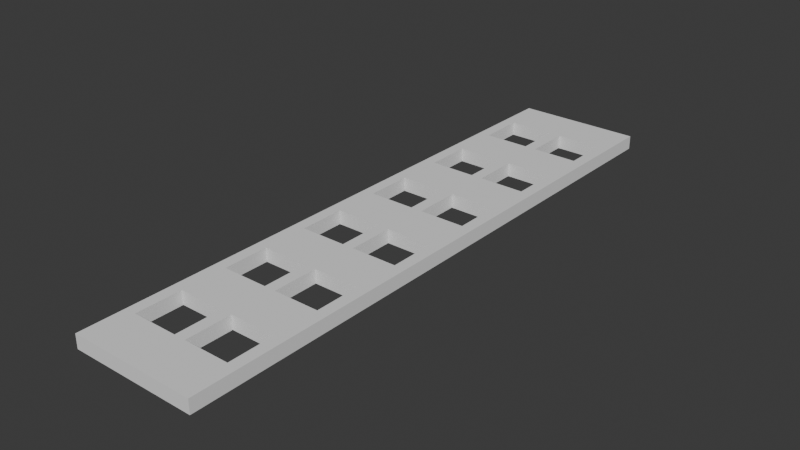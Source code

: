 # Source: Glass_Bridge.blend  (saved by Blender 4.3.34; exported with 4.5.12 LTS)
import bpy
from mathutils import Matrix  # noqa: F401  (used for matrix-valued properties, if any)

bpy.ops.wm.read_factory_settings(use_empty=True)
scene = bpy.context.scene
scene.name = 'Scene'

# ---- collections
col_collection = bpy.data.collections.new('Collection'); scene.collection.children.link(col_collection)

# ---- world
world_world = bpy.data.worlds.new('World'); scene.world = world_world
world_world.use_nodes = True; world_world.node_tree.nodes.clear()
_N = world_world.node_tree.nodes; _L = world_world.node_tree.links
n0 = _N.new('ShaderNodeOutputWorld'); n0.name = 'World Output'; n0.location = (300, 300)
n1 = _N.new('ShaderNodeBackground'); n1.name = 'Background'; n1.location = (10, 300)
n1.inputs[0].default_value = (0.05088, 0.05088, 0.05088, 1.0)
_L.new(n1.outputs[0], n0.inputs[0])
n0.is_active_output = True
world_world.color = (0.05088, 0.05088, 0.05088)
world_world.sun_shadow_jitter_overblur = 0.0

# ---- meshes
me_cube = bpy.data.meshes.new('Cube')
me_cube.from_pydata([(-1.0, -1.0, -0.3), (-1.0, -1.0, 0.3), (-1.0, 1.0, -0.3), (-1.0, 1.0, 0.3), (1.0, -1.0, -0.3), (1.0, -1.0, 0.3), (1.0, 1.0, -0.3), (1.0, 1.0, 0.3)], [], [(0, 1, 3, 2), (2, 3, 7, 6), (6, 7, 5, 4), (4, 5, 1, 0), (2, 6, 4, 0), (7, 3, 1, 5)])
_uv = me_cube.uv_layers.new(name='UVMap')
_uv.uv.foreach_set('vector', [0.4625, 0.0, 0.5375, 0.0, 0.5375, 0.25, 0.4625, 0.25, 0.4625, 0.25, 0.5375, 0.25, 0.5375, 0.5, 0.4625, 0.5, 0.4625, 0.5, 0.5375, 0.5, 0.5375, 0.75, 0.4625, 0.75, 0.4625, 0.75, 0.5375, 0.75, 0.5375, 1.0, 0.4625, 1.0, 0.125, 0.5, 0.375, 0.5, 0.375, 0.75, 0.125, 0.75, 0.625, 0.5, 0.875, 0.5, 0.875, 0.75, 0.625, 0.75])
me_cube.update()
me_cube_001 = bpy.data.meshes.new('Cube.001')
me_cube_001.from_pydata([(-0.25, -13.0, -0.3), (-0.25, -13.0, 0.3), (-0.25, 13.0, -0.3), (-0.25, 13.0, 0.3), (0.25, -13.0, -0.3), (0.25, -13.0, 0.3), (0.25, 13.0, -0.3), (0.25, 13.0, 0.3)], [], [(0, 1, 3, 2), (2, 3, 7, 6), (6, 7, 5, 4), (4, 5, 1, 0), (2, 6, 4, 0), (7, 3, 1, 5)])
_uv = me_cube_001.uv_layers.new(name='UVMap')
_uv.uv.foreach_set('vector', [0.4625, -3.0, 0.5375, -3.0, 0.5375, 0.25, 0.4625, 0.25, 0.4625, 0.25, 0.5375, 0.25, 0.5375, 0.3125, 0.4625, 0.3125, 0.4625, 0.5, 0.5375, 0.5, 0.5375, 3.75, 0.4625, 3.75, 0.4625, 0.9375, 0.5375, 0.9375, 0.5375, 1.0, 0.4625, 1.0, 0.125, 0.5, 0.1875, 0.5, 0.1875, 3.75, 0.125, 3.75, 0.8125, 0.5, 0.875, 0.5, 0.875, 3.75, 0.8125, 3.75])
me_cube_001.update()
me_cube_002 = bpy.data.meshes.new('Cube.002')
me_cube_002.from_pydata([(-1.0, -1.0, -0.3), (-1.0, -1.0, 0.3), (-1.0, 1.0, -0.3), (-1.0, 1.0, 0.3), (1.0, -1.0, -0.3), (1.0, -1.0, 0.3), (1.0, 1.0, -0.3), (1.0, 1.0, 0.3)], [], [(0, 1, 3, 2), (2, 3, 7, 6), (6, 7, 5, 4), (4, 5, 1, 0), (2, 6, 4, 0), (7, 3, 1, 5)])
_uv = me_cube_002.uv_layers.new(name='UVMap')
_uv.uv.foreach_set('vector', [0.4625, 0.0, 0.5375, 0.0, 0.5375, 0.25, 0.4625, 0.25, 0.4625, 0.25, 0.5375, 0.25, 0.5375, 0.5, 0.4625, 0.5, 0.4625, 0.5, 0.5375, 0.5, 0.5375, 0.75, 0.4625, 0.75, 0.4625, 0.75, 0.5375, 0.75, 0.5375, 1.0, 0.4625, 1.0, 0.125, 0.5, 0.375, 0.5, 0.375, 0.75, 0.125, 0.75, 0.625, 0.5, 0.875, 0.5, 0.875, 0.75, 0.625, 0.75])
me_cube_002.update()
me_cube_003 = bpy.data.meshes.new('Cube.003')
me_cube_003.from_pydata([(-0.25, -13.0, -0.3), (-0.25, -13.0, 0.3), (-0.25, 13.0, -0.3), (-0.25, 13.0, 0.3), (0.25, -13.0, -0.3), (0.25, -13.0, 0.3), (0.25, 13.0, -0.3), (0.25, 13.0, 0.3)], [], [(0, 1, 3, 2), (2, 3, 7, 6), (6, 7, 5, 4), (4, 5, 1, 0), (2, 6, 4, 0), (7, 3, 1, 5)])
_uv = me_cube_003.uv_layers.new(name='UVMap')
_uv.uv.foreach_set('vector', [0.4625, -3.0, 0.5375, -3.0, 0.5375, 0.25, 0.4625, 0.25, 0.4625, 0.25, 0.5375, 0.25, 0.5375, 0.3125, 0.4625, 0.3125, 0.4625, 0.5, 0.5375, 0.5, 0.5375, 3.75, 0.4625, 3.75, 0.4625, 0.9375, 0.5375, 0.9375, 0.5375, 1.0, 0.4625, 1.0, 0.125, 0.5, 0.1875, 0.5, 0.1875, 3.75, 0.125, 3.75, 0.8125, 0.5, 0.875, 0.5, 0.875, 3.75, 0.8125, 3.75])
me_cube_003.update()
me_cube_004 = bpy.data.meshes.new('Cube.004')
me_cube_004.from_pydata([(-0.25, -13.0, -0.3), (-0.25, -13.0, 0.3), (-0.25, 13.0, -0.3), (-0.25, 13.0, 0.3), (0.25, -13.0, -0.3), (0.25, -13.0, 0.3), (0.25, 13.0, -0.3), (0.25, 13.0, 0.3)], [], [(0, 1, 3, 2), (2, 3, 7, 6), (6, 7, 5, 4), (4, 5, 1, 0), (2, 6, 4, 0), (7, 3, 1, 5)])
_uv = me_cube_004.uv_layers.new(name='UVMap')
_uv.uv.foreach_set('vector', [0.4625, -3.0, 0.5375, -3.0, 0.5375, 0.25, 0.4625, 0.25, 0.4625, 0.25, 0.5375, 0.25, 0.5375, 0.3125, 0.4625, 0.3125, 0.4625, 0.5, 0.5375, 0.5, 0.5375, 3.75, 0.4625, 3.75, 0.4625, 0.9375, 0.5375, 0.9375, 0.5375, 1.0, 0.4625, 1.0, 0.125, 0.5, 0.1875, 0.5, 0.1875, 3.75, 0.125, 3.75, 0.8125, 0.5, 0.875, 0.5, 0.875, 3.75, 0.8125, 3.75])
me_cube_004.update()
me_cube_007 = bpy.data.meshes.new('Cube.007')
me_cube_007.from_pydata([(-1.0, -1.0, -0.3), (-1.0, 1.0, -0.3), (-1.0, -1.0, 0.3), (1.0, -1.0, -0.3), (1.0, 1.0, -0.3), (1.0, -1.0, 0.3), (1.0, 1.0, 0.3), (-1.0, 1.0, 0.3)], [], [(1, 4, 3, 0), (0, 2, 7, 1), (3, 5, 2, 0), (4, 6, 5, 3), (6, 7, 2, 5), (1, 7, 6, 4)])
_uv = me_cube_007.uv_layers.new(name='UVMap')
_uv.uv.foreach_set('vector', [0.125, 0.5, 0.375, 0.5, 0.375, 0.75, 0.125, 0.75, 0.4625, 0.0, 0.5375, 0.0, 0.5375, 0.25, 0.4625, 0.25, 0.4625, 0.75, 0.5375, 0.75, 0.5375, 1.0, 0.4625, 1.0, 0.4625, 0.5, 0.5375, 0.5, 0.5375, 0.75, 0.4625, 0.75, 0.625, 0.5, 0.875, 0.5, 0.875, 0.75, 0.625, 0.75, 0.4625, 0.25, 0.5375, 0.25, 0.5375, 0.5, 0.4625, 0.5])
me_cube_007.update()
me_cube_008 = bpy.data.meshes.new('Cube.008')
me_cube_008.from_pydata([(-1.0, -1.0, -0.3), (-1.0, 1.0, -0.3), (-1.0, -1.0, 0.3), (1.0, -1.0, -0.3), (1.0, 1.0, -0.3), (1.0, -1.0, 0.3), (1.0, 1.0, 0.3), (-1.0, 1.0, 0.3)], [], [(1, 4, 3, 0), (0, 2, 7, 1), (3, 5, 2, 0), (4, 6, 5, 3), (6, 7, 2, 5), (1, 7, 6, 4)])
_uv = me_cube_008.uv_layers.new(name='UVMap')
_uv.uv.foreach_set('vector', [0.125, 0.5, 0.375, 0.5, 0.375, 0.75, 0.125, 0.75, 0.4625, 0.0, 0.5375, 0.0, 0.5375, 0.25, 0.4625, 0.25, 0.4625, 0.75, 0.5375, 0.75, 0.5375, 1.0, 0.4625, 1.0, 0.4625, 0.5, 0.5375, 0.5, 0.5375, 0.75, 0.4625, 0.75, 0.625, 0.5, 0.875, 0.5, 0.875, 0.75, 0.625, 0.75, 0.4625, 0.25, 0.5375, 0.25, 0.5375, 0.5, 0.4625, 0.5])
me_cube_008.update()
me_cube_009 = bpy.data.meshes.new('Cube.009')
me_cube_009.from_pydata([(-1.0, -1.0, -0.3), (-1.0, 1.0, -0.3), (-1.0, -1.0, 0.3), (1.0, -1.0, -0.3), (1.0, 1.0, -0.3), (1.0, -1.0, 0.3), (1.0, 1.0, 0.3), (-1.0, 1.0, 0.3)], [], [(1, 4, 3, 0), (0, 2, 7, 1), (3, 5, 2, 0), (4, 6, 5, 3), (6, 7, 2, 5), (1, 7, 6, 4)])
_uv = me_cube_009.uv_layers.new(name='UVMap')
_uv.uv.foreach_set('vector', [0.125, 0.5, 0.375, 0.5, 0.375, 0.75, 0.125, 0.75, 0.4625, 0.0, 0.5375, 0.0, 0.5375, 0.25, 0.4625, 0.25, 0.4625, 0.75, 0.5375, 0.75, 0.5375, 1.0, 0.4625, 1.0, 0.4625, 0.5, 0.5375, 0.5, 0.5375, 0.75, 0.4625, 0.75, 0.625, 0.5, 0.875, 0.5, 0.875, 0.75, 0.625, 0.75, 0.4625, 0.25, 0.5375, 0.25, 0.5375, 0.5, 0.4625, 0.5])
me_cube_009.update()
me_cube_010 = bpy.data.meshes.new('Cube.010')
me_cube_010.from_pydata([(-1.0, -1.0, -0.3), (-1.0, 1.0, -0.3), (-1.0, -1.0, 0.3), (1.0, -1.0, -0.3), (1.0, 1.0, -0.3), (1.0, -1.0, 0.3), (1.0, 1.0, 0.3), (-1.0, 1.0, 0.3)], [], [(1, 4, 3, 0), (0, 2, 7, 1), (3, 5, 2, 0), (4, 6, 5, 3), (6, 7, 2, 5), (1, 7, 6, 4)])
_uv = me_cube_010.uv_layers.new(name='UVMap')
_uv.uv.foreach_set('vector', [0.125, 0.5, 0.375, 0.5, 0.375, 0.75, 0.125, 0.75, 0.4625, 0.0, 0.5375, 0.0, 0.5375, 0.25, 0.4625, 0.25, 0.4625, 0.75, 0.5375, 0.75, 0.5375, 1.0, 0.4625, 1.0, 0.4625, 0.5, 0.5375, 0.5, 0.5375, 0.75, 0.4625, 0.75, 0.625, 0.5, 0.875, 0.5, 0.875, 0.75, 0.625, 0.75, 0.4625, 0.25, 0.5375, 0.25, 0.5375, 0.5, 0.4625, 0.5])
me_cube_010.update()
me_cube_011 = bpy.data.meshes.new('Cube.011')
me_cube_011.from_pydata([(-1.0, -1.0, -0.3), (-1.0, 1.0, -0.3), (-1.0, -1.0, 0.3), (1.0, -1.0, -0.3), (1.0, 1.0, -0.3), (1.0, -1.0, 0.3), (1.0, 1.0, 0.3), (-1.0, 1.0, 0.3)], [], [(1, 4, 3, 0), (0, 2, 7, 1), (3, 5, 2, 0), (4, 6, 5, 3), (6, 7, 2, 5), (1, 7, 6, 4)])
_uv = me_cube_011.uv_layers.new(name='UVMap')
_uv.uv.foreach_set('vector', [0.125, 0.5, 0.375, 0.5, 0.375, 0.75, 0.125, 0.75, 0.4625, 0.0, 0.5375, 0.0, 0.5375, 0.25, 0.4625, 0.25, 0.4625, 0.75, 0.5375, 0.75, 0.5375, 1.0, 0.4625, 1.0, 0.4625, 0.5, 0.5375, 0.5, 0.5375, 0.75, 0.4625, 0.75, 0.625, 0.5, 0.875, 0.5, 0.875, 0.75, 0.625, 0.75, 0.4625, 0.25, 0.5375, 0.25, 0.5375, 0.5, 0.4625, 0.5])
me_cube_011.update()
me_cube_012 = bpy.data.meshes.new('Cube.012')
me_cube_012.from_pydata([(-1.0, -1.0, -0.3), (-1.0, 1.0, -0.3), (-1.0, -1.0, 0.3), (1.0, -1.0, -0.3), (1.0, 1.0, -0.3), (1.0, -1.0, 0.3), (1.0, 1.0, 0.3), (-1.0, 1.0, 0.3)], [], [(1, 4, 3, 0), (0, 2, 7, 1), (3, 5, 2, 0), (4, 6, 5, 3), (6, 7, 2, 5), (1, 7, 6, 4)])
_uv = me_cube_012.uv_layers.new(name='UVMap')
_uv.uv.foreach_set('vector', [0.125, 0.5, 0.375, 0.5, 0.375, 0.75, 0.125, 0.75, 0.4625, 0.0, 0.5375, 0.0, 0.5375, 0.25, 0.4625, 0.25, 0.4625, 0.75, 0.5375, 0.75, 0.5375, 1.0, 0.4625, 1.0, 0.4625, 0.5, 0.5375, 0.5, 0.5375, 0.75, 0.4625, 0.75, 0.625, 0.5, 0.875, 0.5, 0.875, 0.75, 0.625, 0.75, 0.4625, 0.25, 0.5375, 0.25, 0.5375, 0.5, 0.4625, 0.5])
me_cube_012.update()
me_cube_013 = bpy.data.meshes.new('Cube.013')
me_cube_013.from_pydata([(-1.0, -1.0, -0.3), (-1.0, 1.0, -0.3), (-1.0, -1.0, 0.3), (1.0, -1.0, -0.3), (1.0, 1.0, -0.3), (1.0, -1.0, 0.3), (1.0, 1.0, 0.3), (-1.0, 1.0, 0.3)], [], [(1, 4, 3, 0), (0, 2, 7, 1), (3, 5, 2, 0), (4, 6, 5, 3), (6, 7, 2, 5), (1, 7, 6, 4)])
_uv = me_cube_013.uv_layers.new(name='UVMap')
_uv.uv.foreach_set('vector', [0.125, 0.5, 0.375, 0.5, 0.375, 0.75, 0.125, 0.75, 0.4625, 0.0, 0.5375, 0.0, 0.5375, 0.25, 0.4625, 0.25, 0.4625, 0.75, 0.5375, 0.75, 0.5375, 1.0, 0.4625, 1.0, 0.4625, 0.5, 0.5375, 0.5, 0.5375, 0.75, 0.4625, 0.75, 0.625, 0.5, 0.875, 0.5, 0.875, 0.75, 0.625, 0.75, 0.4625, 0.25, 0.5375, 0.25, 0.5375, 0.5, 0.4625, 0.5])
me_cube_013.update()
me_cube_014 = bpy.data.meshes.new('Cube.014')
me_cube_014.from_pydata([(-1.0, -1.0, -0.3), (-1.0, 1.0, -0.3), (-1.0, -1.0, 0.3), (1.0, -1.0, -0.3), (1.0, 1.0, -0.3), (1.0, -1.0, 0.3), (1.0, 1.0, 0.3), (-1.0, 1.0, 0.3)], [], [(1, 4, 3, 0), (0, 2, 7, 1), (3, 5, 2, 0), (4, 6, 5, 3), (6, 7, 2, 5), (1, 7, 6, 4)])
_uv = me_cube_014.uv_layers.new(name='UVMap')
_uv.uv.foreach_set('vector', [0.125, 0.5, 0.375, 0.5, 0.375, 0.75, 0.125, 0.75, 0.4625, 0.0, 0.5375, 0.0, 0.5375, 0.25, 0.4625, 0.25, 0.4625, 0.75, 0.5375, 0.75, 0.5375, 1.0, 0.4625, 1.0, 0.4625, 0.5, 0.5375, 0.5, 0.5375, 0.75, 0.4625, 0.75, 0.625, 0.5, 0.875, 0.5, 0.875, 0.75, 0.625, 0.75, 0.4625, 0.25, 0.5375, 0.25, 0.5375, 0.5, 0.4625, 0.5])
me_cube_014.update()
me_cube_015 = bpy.data.meshes.new('Cube.015')
me_cube_015.from_pydata([(-1.0, -1.0, -0.3), (-1.0, 1.0, -0.3), (-1.0, -1.0, 0.3), (1.0, -1.0, -0.3), (1.0, 1.0, -0.3), (1.0, -1.0, 0.3), (1.0, 1.0, 0.3), (-1.0, 1.0, 0.3)], [], [(1, 4, 3, 0), (0, 2, 7, 1), (3, 5, 2, 0), (4, 6, 5, 3), (6, 7, 2, 5), (1, 7, 6, 4)])
_uv = me_cube_015.uv_layers.new(name='UVMap')
_uv.uv.foreach_set('vector', [0.125, 0.5, 0.375, 0.5, 0.375, 0.75, 0.125, 0.75, 0.4625, 0.0, 0.5375, 0.0, 0.5375, 0.25, 0.4625, 0.25, 0.4625, 0.75, 0.5375, 0.75, 0.5375, 1.0, 0.4625, 1.0, 0.4625, 0.5, 0.5375, 0.5, 0.5375, 0.75, 0.4625, 0.75, 0.625, 0.5, 0.875, 0.5, 0.875, 0.75, 0.625, 0.75, 0.4625, 0.25, 0.5375, 0.25, 0.5375, 0.5, 0.4625, 0.5])
me_cube_015.update()
me_cube_016 = bpy.data.meshes.new('Cube.016')
me_cube_016.from_pydata([(-1.0, -1.0, -0.3), (-1.0, 1.0, -0.3), (-1.0, -1.0, 0.3), (1.0, -1.0, -0.3), (1.0, 1.0, -0.3), (1.0, -1.0, 0.3), (1.0, 1.0, 0.3), (-1.0, 1.0, 0.3)], [], [(1, 4, 3, 0), (0, 2, 7, 1), (3, 5, 2, 0), (4, 6, 5, 3), (6, 7, 2, 5), (1, 7, 6, 4)])
_uv = me_cube_016.uv_layers.new(name='UVMap')
_uv.uv.foreach_set('vector', [0.125, 0.5, 0.375, 0.5, 0.375, 0.75, 0.125, 0.75, 0.4625, 0.0, 0.5375, 0.0, 0.5375, 0.25, 0.4625, 0.25, 0.4625, 0.75, 0.5375, 0.75, 0.5375, 1.0, 0.4625, 1.0, 0.4625, 0.5, 0.5375, 0.5, 0.5375, 0.75, 0.4625, 0.75, 0.625, 0.5, 0.875, 0.5, 0.875, 0.75, 0.625, 0.75, 0.4625, 0.25, 0.5375, 0.25, 0.5375, 0.5, 0.4625, 0.5])
me_cube_016.update()
me_cube_017 = bpy.data.meshes.new('Cube.017')
me_cube_017.from_pydata([(-1.0, -1.0, -0.3), (-1.0, 1.0, -0.3), (-1.0, -1.0, 0.3), (1.0, -1.0, -0.3), (1.0, 1.0, -0.3), (1.0, -1.0, 0.3), (1.0, 1.0, 0.3), (-1.0, 1.0, 0.3)], [], [(1, 4, 3, 0), (0, 2, 7, 1), (3, 5, 2, 0), (4, 6, 5, 3), (6, 7, 2, 5), (1, 7, 6, 4)])
_uv = me_cube_017.uv_layers.new(name='UVMap')
_uv.uv.foreach_set('vector', [0.125, 0.5, 0.375, 0.5, 0.375, 0.75, 0.125, 0.75, 0.4625, 0.0, 0.5375, 0.0, 0.5375, 0.25, 0.4625, 0.25, 0.4625, 0.75, 0.5375, 0.75, 0.5375, 1.0, 0.4625, 1.0, 0.4625, 0.5, 0.5375, 0.5, 0.5375, 0.75, 0.4625, 0.75, 0.625, 0.5, 0.875, 0.5, 0.875, 0.75, 0.625, 0.75, 0.4625, 0.25, 0.5375, 0.25, 0.5375, 0.5, 0.4625, 0.5])
me_cube_017.update()
me_cube_018 = bpy.data.meshes.new('Cube.018')
me_cube_018.from_pydata([(-1.0, -1.0, -0.3), (-1.0, 1.0, -0.3), (-1.0, -1.0, 0.3), (1.0, -1.0, -0.3), (1.0, 1.0, -0.3), (1.0, -1.0, 0.3), (1.0, 1.0, 0.3), (-1.0, 1.0, 0.3)], [], [(1, 4, 3, 0), (0, 2, 7, 1), (3, 5, 2, 0), (4, 6, 5, 3), (6, 7, 2, 5), (1, 7, 6, 4)])
_uv = me_cube_018.uv_layers.new(name='UVMap')
_uv.uv.foreach_set('vector', [0.125, 0.5, 0.375, 0.5, 0.375, 0.75, 0.125, 0.75, 0.4625, 0.0, 0.5375, 0.0, 0.5375, 0.25, 0.4625, 0.25, 0.4625, 0.75, 0.5375, 0.75, 0.5375, 1.0, 0.4625, 1.0, 0.4625, 0.5, 0.5375, 0.5, 0.5375, 0.75, 0.4625, 0.75, 0.625, 0.5, 0.875, 0.5, 0.875, 0.75, 0.625, 0.75, 0.4625, 0.25, 0.5375, 0.25, 0.5375, 0.5, 0.4625, 0.5])
me_cube_018.update()

# ---- objects
ob_cube = bpy.data.objects.new('Cube', me_cube)
ob_cube_001 = bpy.data.objects.new('Cube.001', me_cube_001)
ob_cube_002 = bpy.data.objects.new('Cube.002', me_cube_002)
ob_cube_003 = bpy.data.objects.new('Cube.003', me_cube_003)
ob_cube_004 = bpy.data.objects.new('Cube.004', me_cube_004)
ob_lines = bpy.data.objects.new('Lines', None)
ob_left = bpy.data.objects.new('Left', None)
ob_cube_005 = bpy.data.objects.new('Cube.005', me_cube_007)
ob_cube_006 = bpy.data.objects.new('Cube.006', me_cube_008)
ob_cube_007 = bpy.data.objects.new('Cube.007', me_cube_009)
ob_cube_008 = bpy.data.objects.new('Cube.008', me_cube_010)
ob_cube_009 = bpy.data.objects.new('Cube.009', me_cube_011)
ob_cube_010 = bpy.data.objects.new('Cube.010', me_cube_012)
ob_cube_011 = bpy.data.objects.new('Cube.011', me_cube_013)
ob_cube_012 = bpy.data.objects.new('Cube.012', me_cube_014)
ob_cube_013 = bpy.data.objects.new('Cube.013', me_cube_015)
ob_cube_014 = bpy.data.objects.new('Cube.014', me_cube_016)
ob_cube_015 = bpy.data.objects.new('Cube.015', me_cube_017)
ob_cube_016 = bpy.data.objects.new('Cube.016', me_cube_018)
ob_right = bpy.data.objects.new('Right', None)

# ---- transforms, parenting, visibility, modifiers, constraints
ob_cube.parent = ob_right
ob_cube.location = (-1.25, 0.0, 0.0)
ob_cube_001.parent = ob_lines
ob_cube_001.location = (5.96e-08, -12.0, 0.0)
ob_cube_002.parent = ob_left
ob_cube_002.location = (1.25, 0.0, 0.0)
ob_cube_003.parent = ob_lines
ob_cube_003.location = (-2.5, -12.0, 0.0)
ob_cube_004.parent = ob_lines
ob_cube_004.location = (2.5, -12.0, 0.0)
ob_lines.location = (0.0, 0.0, 0.0)
ob_left.location = (0.0, 0.0, 0.0)
ob_cube_005.parent = ob_left
ob_cube_005.location = (1.25, -4.0, 0.0)
ob_cube_006.parent = ob_left
ob_cube_006.location = (1.25, -8.0, 0.0)
ob_cube_007.parent = ob_left
ob_cube_007.location = (1.25, -12.0, 0.0)
ob_cube_008.parent = ob_left
ob_cube_008.location = (1.25, -16.0, 0.0)
ob_cube_009.parent = ob_left
ob_cube_009.location = (1.25, -20.0, 0.0)
ob_cube_010.parent = ob_left
ob_cube_010.location = (1.25, -24.0, 0.0)
ob_cube_011.parent = ob_right
ob_cube_011.location = (-1.25, -4.0, 0.0)
ob_cube_012.parent = ob_right
ob_cube_012.location = (-1.25, -8.0, 0.0)
ob_cube_013.parent = ob_right
ob_cube_013.location = (-1.25, -12.0, 0.0)
ob_cube_014.parent = ob_right
ob_cube_014.location = (-1.25, -16.0, 0.0)
ob_cube_015.parent = ob_right
ob_cube_015.location = (-1.25, -20.0, 0.0)
ob_cube_016.parent = ob_right
ob_cube_016.location = (-1.25, -24.0, 0.0)
ob_right.location = (0.0, 0.0, 0.0)

# ---- collection membership
col_collection.objects.link(ob_cube)
col_collection.objects.link(ob_cube_001)
col_collection.objects.link(ob_cube_002)
col_collection.objects.link(ob_cube_003)
col_collection.objects.link(ob_cube_004)
col_collection.objects.link(ob_lines)
col_collection.objects.link(ob_left)
col_collection.objects.link(ob_cube_005)
col_collection.objects.link(ob_cube_006)
col_collection.objects.link(ob_cube_007)
col_collection.objects.link(ob_cube_008)
col_collection.objects.link(ob_cube_009)
col_collection.objects.link(ob_cube_010)
col_collection.objects.link(ob_cube_011)
col_collection.objects.link(ob_cube_012)
col_collection.objects.link(ob_cube_013)
col_collection.objects.link(ob_cube_014)
col_collection.objects.link(ob_cube_015)
col_collection.objects.link(ob_cube_016)
col_collection.objects.link(ob_right)

# ---- scene / render settings (as saved in the file)
scene.frame_start = 1; scene.frame_end = 250; scene.frame_set(1)
scene.render.engine = 'BLENDER_EEVEE_NEXT'
bpy.context.view_layer.update()

# ---- added for rendering (the .blend has no active camera and no usable light): camera, sun
cam_auto = bpy.data.cameras.new('AutoCamera')
cam_auto.lens = 50.0
cam_auto.sensor_width = 36.0
cam_auto.clip_end = 1000.0
ob_auto_camera = bpy.data.objects.new('AutoCamera', cam_auto)
scene.collection.objects.link(ob_auto_camera)
ob_auto_camera.location = (24.5944, -41.5133, 19.6756)
ob_auto_camera.rotation_euler = (1.09748, -7.21219e-08, 0.694738)
scene.camera = ob_auto_camera
light_auto_sun = bpy.data.lights.new('AutoSun', 'SUN')
light_auto_sun.energy = 3.0
light_auto_sun.angle = 0.0523599
ob_auto_sun = bpy.data.objects.new('AutoSun', light_auto_sun)
scene.collection.objects.link(ob_auto_sun)
ob_auto_sun.rotation_euler = (0.872665, 0.174533, 0.523599)
bpy.context.view_layer.update()
